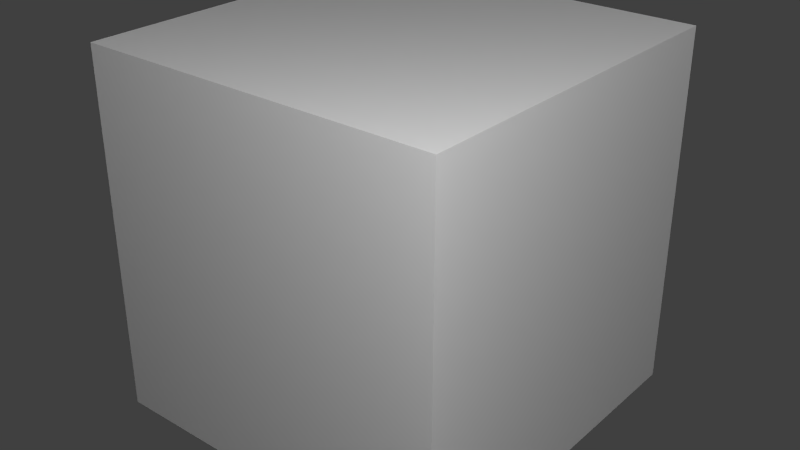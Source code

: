 # Source: magnetizerb.blend  (saved by Blender 2.65.0; exported with 4.5.12 LTS)
import bpy
from mathutils import Matrix  # noqa: F401  (used for matrix-valued properties, if any)

bpy.ops.wm.read_factory_settings(use_empty=True)
scene = bpy.context.scene
scene.name = 'Scene'

# ---- collections
col_collection_1 = bpy.data.collections.new('Collection 1'); scene.collection.children.link(col_collection_1)

# ---- materials (node trees are filled in below, after node groups)
mat_material = bpy.data.materials.new('Material')
mat_material.alpha_threshold = 0.0
mat_material.use_transparent_shadow = False
mat_material.roughness = 0.5
mat_material.line_color = (0.0, 0.0, 0.0, 1.0)

# ---- material node trees

# ---- world
world_world = bpy.data.worlds.new('World'); scene.world = world_world
world_world.color = (0.05088, 0.05088, 0.05088)
world_world.use_sun_shadow = False
world_world.sun_shadow_jitter_overblur = 0.0
world_world.cycles.sampling_method = 'MANUAL'
world_world.cycles.sample_map_resolution = 256

# ---- lights
light_point_001 = bpy.data.lights.new('Point.001', 'POINT')
light_point_001.transmission_factor = 0.0
light_point_001.energy = 100.0
light_point_001.shadow_buffer_clip_start = 0.5
light_point_001.shadow_soft_size = 0.1
light_point_001.shadow_maximum_resolution = 0.006
light_point_001.use_absolute_resolution = True
light_point_001.cycles.use_multiple_importance_sampling = False
light_point = bpy.data.lights.new('Point', 'POINT')
light_point.transmission_factor = 0.0
light_point.energy = 100.0
light_point.shadow_buffer_clip_start = 0.5
light_point.shadow_soft_size = 0.1
light_point.shadow_maximum_resolution = 0.006
light_point.use_absolute_resolution = True
light_point.cycles.use_multiple_importance_sampling = False
light_lamp = bpy.data.lights.new('Lamp', 'POINT')
light_lamp.transmission_factor = 0.0
light_lamp.cutoff_distance = 30.0
light_lamp.energy = 100.0
light_lamp.shadow_buffer_clip_start = 1.001
light_lamp.shadow_soft_size = 0.1
light_lamp.shadow_maximum_resolution = 0.006
light_lamp.use_absolute_resolution = True
light_lamp.cycles.use_multiple_importance_sampling = False

# ---- meshes
me_main = bpy.data.meshes.new('main')
me_main.from_pydata([(-0.1875, -0.1875, -0.125), (-0.1875, 0.1875, -0.125), (0.1875, 0.1875, -0.125), (0.1875, -0.1875, -0.125), (-0.1875, -0.1875, -0.0625), (-0.1875, 0.1875, -0.0625), (0.1875, 0.1875, -0.0625), (0.1875, -0.1875, -0.0625), (-0.125, -0.125, -0.0625), (-0.125, 0.125, -0.0625), (0.125, 0.125, -0.0625), (0.125, -0.125, -0.0625), (-0.0625, -0.0625, 0.25), (-0.0625, 0.0625, 0.25), (0.0625, 0.0625, 0.25), (0.0625, -0.0625, 0.25), (-0.0625, -0.0625, 0.25), (-0.0625, 0.0625, 0.25), (0.0625, 0.0625, 0.25), (0.0625, -0.0625, 0.25), (-0.01563, 0.0625, 0.25), (0.01563, 0.0625, 0.25), (-0.01563, -0.0625, 0.25), (0.01563, -0.0625, 0.25), (-0.01563, 0.0625, 0.25), (0.01563, 0.0625, 0.25), (-0.01563, -0.0625, 0.25), (0.01563, -0.0625, 0.25), (-0.125, -0.125, 0.4375), (-0.125, 0.125, 0.4375), (0.125, 0.125, 0.4375), (0.125, -0.125, 0.4375), (-0.125, -0.125, 0.466), (-0.125, 0.125, 0.466), (0.125, 0.125, 0.466), (0.125, -0.125, 0.466)], [(15, 19), (16, 12), (14, 18), (13, 17), (27, 23), (21, 25), (26, 22), (20, 24)], [(4, 5, 1, 0), (5, 6, 2, 1), (6, 7, 3, 2), (7, 4, 0, 3), (0, 1, 2, 3), (7, 6, 5, 4), (9, 29, 30, 10), (8, 11, 10, 9), (10, 30, 31, 11), (8, 28, 29, 9), (11, 31, 28, 8), (29, 28, 32, 33), (32, 35, 34, 33), (31, 30, 34, 35), (30, 29, 33, 34), (28, 31, 35, 32)])
_uv = me_main.uv_layers.new(name='UVMap')
_uv.uv.foreach_set('vector', [0.03125, 0.03125, 0.2188, 0.03125, 0.2188, 0.0, 0.03125, 0.0, 0.2188, 0.03125, 0.2188, 0.2188, 0.25, 0.2188, 0.25, 0.03125, 0.2188, 0.2188, 0.03125, 0.2188, 0.03125, 0.25, 0.2188, 0.25, 0.03125, 0.2188, 0.03125, 0.03125, 0.0, 0.03125, 0.0, 0.2188, 0.03125, 0.4375, 0.2188, 0.4375, 0.2188, 0.25, 0.03125, 0.25, 0.03125, 0.2188, 0.2188, 0.2188, 0.2188, 0.03125, 0.03125, 0.03125, 0.5, 0.0, 0.5, 0.25, 0.625, 0.25, 0.625, 0.0, 0.4375, 0.1666, 0.4375, 0.2812, 0.5625, 0.2812, 0.5625, 0.1666, 0.625, 0.0, 0.625, 0.25, 0.75, 0.25, 0.75, 0.0, 0.875, 0.0, 0.875, 0.25, 1.0, 0.25, 1.0, 0.0, 0.75, 0.0, 0.75, 0.25, 0.875, 0.25, 0.875, 0.0, 0.875, 0.0, 1.0, 0.0, 1.0, 0.03125, 0.875, 0.03125, 0.625, 0.1562, 0.625, 0.03125, 0.75, 0.03125, 0.75, 0.1562, 0.625, 0.0, 0.75, 0.0, 0.75, 0.03125, 0.625, 0.03125, 0.75, 0.0, 0.875, 0.0, 0.875, 0.03125, 0.75, 0.03125, 0.5, 0.0, 0.625, 0.0, 0.625, 0.03125, 0.5, 0.03125])
me_main.use_remesh_preserve_volume = False
me_main.use_remesh_preserve_attributes = False
me_main.use_mirror_vertex_groups = False
me_main.update()
me_rot = bpy.data.meshes.new('rot')
me_rot.from_pydata([(0.0, 0.125, -0.01562), (0.0, 0.125, 0.01562), (0.08839, 0.08839, -0.01562), (0.08839, 0.08839, 0.01562), (0.125, -5.464e-09, -0.01562), (0.125, -5.464e-09, 0.01562), (0.08839, -0.08839, -0.01562), (0.08839, -0.08839, 0.01562), (-1.093e-08, -0.125, -0.01562), (-1.093e-08, -0.125, 0.01562), (-0.08839, -0.08839, -0.01562), (-0.08839, -0.08839, 0.01562), (-0.125, 1.491e-09, -0.01562), (-0.125, 1.491e-09, 0.01562), (-0.08839, 0.08839, -0.01562), (-0.08839, 0.08839, 0.01562), (4.253e-08, 0.1562, -0.1094), (4.671e-08, 0.1562, -0.01563), (0.1105, 0.1105, -0.1094), (0.1105, 0.1105, -0.01563), (0.1563, -6.83e-09, -0.1094), (0.1563, -6.83e-09, -0.01563), (0.1105, -0.1105, -0.1094), (0.1105, -0.1105, -0.01563), (2.887e-08, -0.1562, -0.1094), (3.305e-08, -0.1562, -0.01563), (-0.1105, -0.1105, -0.1094), (-0.1105, -0.1105, -0.01563), (-0.1562, 1.863e-09, -0.1094), (-0.1562, 1.863e-09, -0.01563), (-0.1105, 0.1105, -0.1094), (-0.1105, 0.1105, -0.01563), (0.08839, -0.08839, -0.1094), (7.997e-08, 0.125, -0.1094), (0.08839, -0.08839, -0.1406), (0.08839, 0.08839, -0.1094), (0.125, -5.464e-09, -0.1094), (0.125, -5.464e-09, -0.1094), (0.125, -5.464e-09, -0.1406), (0.08839, -0.08839, -0.1094), (0.08839, 0.08839, -0.1094), (6.904e-08, -0.125, -0.1094), (0.08839, 0.08839, -0.1406), (-0.08839, -0.08839, -0.1094), (7.997e-08, 0.125, -0.1094), (-0.125, 1.491e-09, -0.1094), (7.997e-08, 0.125, -0.1406), (-0.08839, 0.08839, -0.1094), (-7.997e-08, 0.125, 0.1094), (-7.997e-08, 0.125, 0.1406), (0.08839, 0.08839, 0.1094), (0.08839, 0.08839, 0.1406), (0.125, -5.464e-09, 0.1094), (0.125, -5.464e-09, 0.1406), (0.08839, -0.08839, 0.1094), (0.08839, -0.08839, 0.1406), (-9.09e-08, -0.125, 0.1094), (-9.09e-08, -0.125, 0.1406), (-0.08839, -0.08839, 0.1094), (-0.08839, -0.08839, 0.1406), (-0.125, 1.491e-09, 0.1094), (-0.125, 1.491e-09, 0.1406), (-0.08839, 0.08839, 0.1094), (-0.08839, 0.08839, 0.1406), (-3.744e-08, 0.1562, 0.01562), (-3.326e-08, 0.1562, 0.1094), (0.1105, 0.1105, 0.01562), (0.1105, 0.1105, 0.1094), (0.1562, -6.83e-09, 0.01562), (0.1562, -6.83e-09, 0.1094), (0.1105, -0.1105, 0.01562), (0.1105, -0.1105, 0.1094), (-5.11e-08, -0.1562, 0.01562), (-4.692e-08, -0.1562, 0.1094), (-0.1105, -0.1105, 0.01562), (-0.1105, -0.1105, 0.1094), (-0.1563, 1.863e-09, 0.01562), (-0.1563, 1.863e-09, 0.1094), (-0.1105, 0.1105, 0.01562), (-0.1105, 0.1105, 0.1094), (0.0, 0.125, 0.01562), (0.125, -5.464e-09, 0.01562), (0.08839, -0.08839, 0.01562), (-0.08839, 0.08839, 0.01562), (-1.174e-07, 0.1562, 0.1406), (-1.132e-07, 0.1562, 0.2344), (0.1105, 0.1105, 0.1406), (0.1105, 0.1105, 0.2344), (0.1562, -6.83e-09, 0.1406), (0.1562, -6.83e-09, 0.2344), (0.1105, -0.1105, 0.1406), (0.1105, -0.1105, 0.2344), (-1.311e-07, -0.1562, 0.1406), (-1.269e-07, -0.1562, 0.2344), (-0.1105, -0.1105, 0.1406), (-0.1105, -0.1105, 0.2344), (-0.1563, 1.863e-09, 0.1406), (-0.1563, 1.863e-09, 0.2344), (-0.1105, 0.1105, 0.1406), (-0.1105, 0.1105, 0.2344), (-7.997e-08, 0.125, 0.1406), (0.125, -5.464e-09, 0.1406), (0.08839, -0.08839, 0.1406), (-0.08839, 0.08839, 0.1406), (6.904e-08, -0.125, -0.1406), (6.904e-08, -0.125, -0.1094), (-0.08839, -0.08839, -0.1406), (-0.08839, -0.08839, -0.1094), (-0.125, 1.491e-09, -0.1406), (-0.125, 1.491e-09, -0.1094), (-0.08839, 0.08839, -0.1406), (-0.08839, 0.08839, -0.1094), (1.225e-07, 0.1562, -0.2344), (1.267e-07, 0.1562, -0.1406), (0.1105, 0.1105, -0.2344), (0.1105, 0.1105, -0.1406), (0.1563, -6.83e-09, -0.2344), (0.1563, -6.83e-09, -0.1406), (0.1105, -0.1105, -0.2344), (0.1105, -0.1105, -0.1406), (1.088e-07, -0.1562, -0.2344), (1.13e-07, -0.1562, -0.1406), (-0.1105, -0.1105, -0.2344), (-0.1105, -0.1105, -0.1406), (-0.1562, 1.863e-09, -0.2344), (-0.1562, 1.863e-09, -0.1406), (-0.1105, 0.1105, -0.2344), (-0.1105, 0.1105, -0.1406), (1.587e-07, 0.1, -0.2344), (0.07071, 0.07071, -0.2344), (0.1, -4.371e-09, -0.2344), (0.07071, -0.07071, -0.2344), (1.499e-07, -0.1, -0.2344), (-0.07071, -0.07071, -0.2344), (-0.1, 1.192e-09, -0.2344), (-0.07071, 0.07071, -0.2344), (0.002083, 0.1021, 0.2344), (0.07279, 0.07279, 0.2344), (0.1021, 0.002083, 0.2344), (0.07279, -0.06863, 0.2344), (0.002083, -0.09792, 0.2344), (-0.06863, -0.06863, 0.2344), (-0.09792, 0.002083, 0.2344), (-0.06863, 0.07279, 0.2344), (0.002083, 0.1021, 0.2344), (0.1021, 0.002083, 0.2344), (0.07279, -0.06863, 0.2344), (-0.06863, 0.07279, 0.2344)], [], [(0, 1, 3, 2), (2, 3, 5, 4), (4, 5, 7, 6), (6, 7, 9, 8), (8, 9, 11, 10), (10, 11, 13, 12), (14, 15, 1, 0), (12, 13, 15, 14), (25, 8, 10, 27), (16, 17, 19, 18), (18, 19, 21, 20), (20, 21, 23, 22), (22, 23, 25, 24), (24, 25, 27, 26), (26, 27, 29, 28), (27, 10, 12, 29), (30, 31, 17, 16), (28, 29, 31, 30), (108, 109, 111, 110), (110, 111, 44, 46), (106, 107, 109, 108), (104, 105, 107, 106), (34, 32, 105, 104), (38, 36, 32, 34), (42, 40, 36, 38), (46, 44, 40, 42), (23, 6, 8, 25), (21, 4, 6, 23), (19, 2, 4, 21), (17, 0, 2, 19), (31, 14, 0, 17), (29, 12, 14, 31), (45, 28, 30, 47), (43, 26, 28, 45), (41, 24, 26, 43), (39, 22, 24, 41), (37, 20, 22, 39), (35, 18, 20, 37), (33, 16, 18, 35), (47, 30, 16, 33), (48, 49, 51, 50), (50, 51, 53, 52), (52, 53, 55, 54), (54, 55, 57, 56), (56, 57, 59, 58), (58, 59, 61, 60), (62, 63, 49, 48), (60, 61, 63, 62), (73, 56, 58, 75), (64, 65, 67, 66), (66, 67, 69, 68), (68, 69, 71, 70), (70, 71, 73, 72), (72, 73, 75, 74), (74, 75, 77, 76), (75, 58, 60, 77), (78, 79, 65, 64), (76, 77, 79, 78), (71, 54, 56, 73), (69, 52, 54, 71), (67, 50, 52, 69), (65, 48, 50, 67), (79, 62, 48, 65), (77, 60, 62, 79), (81, 68, 70, 82), (83, 78, 64, 80), (68, 5, 3, 66), (92, 57, 55, 90), (72, 9, 7, 70), (88, 53, 51, 86), (66, 3, 1, 64), (84, 85, 87, 86), (86, 87, 89, 88), (88, 89, 91, 90), (90, 91, 93, 92), (92, 93, 95, 94), (94, 95, 97, 96), (86, 51, 49, 84), (98, 99, 85, 84), (96, 97, 99, 98), (78, 15, 13, 76), (98, 63, 61, 96), (76, 13, 11, 74), (96, 61, 59, 94), (94, 59, 57, 92), (74, 11, 9, 72), (101, 88, 90, 102), (103, 98, 84, 100), (121, 104, 106, 123), (112, 113, 115, 114), (114, 115, 117, 116), (116, 117, 119, 118), (118, 119, 121, 120), (120, 121, 123, 122), (122, 123, 125, 124), (123, 106, 108, 125), (126, 127, 113, 112), (124, 125, 127, 126), (119, 34, 104, 121), (117, 38, 34, 119), (115, 42, 38, 117), (113, 46, 42, 115), (127, 110, 46, 113), (125, 108, 110, 127), (134, 124, 126, 135), (133, 122, 124, 134), (132, 120, 122, 133), (131, 118, 120, 132), (130, 116, 118, 131), (129, 114, 116, 130), (128, 112, 114, 129), (135, 126, 112, 128), (142, 97, 95, 141), (143, 99, 97, 142), (144, 85, 99, 147), (137, 87, 85, 136), (138, 89, 87, 137), (146, 91, 89, 145), (140, 93, 91, 139), (141, 95, 93, 140), (133, 141, 140, 132), (134, 142, 141, 133), (135, 143, 142, 134), (128, 144, 147, 135), (129, 137, 136, 128), (130, 138, 137, 129), (131, 146, 145, 130), (132, 140, 139, 131)])
_uv = me_rot.uv_layers.new(name='UVMap')
_uv.uv.foreach_set('vector', [0.9375, 0.9062, 0.9375, 0.875, 0.9062, 0.875, 0.9062, 0.9062, 0.9062, 0.9062, 0.9062, 0.875, 0.9375, 0.875, 0.9375, 0.9062, 0.9375, 0.9062, 0.9375, 0.875, 0.9688, 0.875, 0.9688, 0.9062, 0.9062, 0.9062, 0.9062, 0.875, 0.9375, 0.875, 0.9375, 0.9062, 0.9375, 0.9062, 0.9375, 0.875, 0.9688, 0.875, 0.9688, 0.9062, 0.9688, 0.9062, 0.9688, 0.875, 0.9375, 0.875, 0.9375, 0.9062, 0.9688, 0.9062, 0.9688, 0.875, 0.9375, 0.875, 0.9375, 0.9062, 0.9375, 0.9062, 0.9375, 0.875, 0.9062, 0.875, 0.9062, 0.9062, 0.08665, 0.5861, 0.08665, 0.6017, 0.04246, 0.62, 0.03141, 0.609, 0.03125, 0.9375, 0.03125, 0.9062, 0.0, 0.9062, 0.0, 0.9375, 0.0, 0.9375, 0.0, 0.9062, 0.03125, 0.9062, 0.03125, 0.9375, 0.03125, 0.9375, 0.03125, 0.9062, 0.0625, 0.9062, 0.0625, 0.9375, 0.0, 0.9375, 0.0, 0.9062, 0.03125, 0.9062, 0.03125, 0.9375, 0.03125, 0.9375, 0.03125, 0.9062, 0.0625, 0.9062, 0.0625, 0.9375, 0.0625, 0.9375, 0.0625, 0.9062, 0.03125, 0.9062, 0.03125, 0.9375, 0.03141, 0.609, 0.04246, 0.62, 0.02415, 0.6642, 0.008528, 0.6642, 0.0625, 0.9375, 0.0625, 0.9062, 0.03125, 0.9062, 0.03125, 0.9375, 0.03125, 0.9375, 0.03125, 0.9062, 0.0, 0.9062, 0.0, 0.9375, 0.9375, 0.9688, 0.9375, 0.9375, 0.9062, 0.9375, 0.9062, 0.9688, 0.9688, 0.9688, 0.9688, 0.9375, 0.9375, 0.9375, 0.9375, 0.9688, 0.9688, 0.9688, 0.9688, 0.9375, 0.9375, 0.9375, 0.9375, 0.9688, 0.9375, 0.9688, 0.9375, 0.9375, 0.9688, 0.9375, 0.9688, 0.9688, 0.9062, 0.9688, 0.9062, 0.9375, 0.9375, 0.9375, 0.9375, 0.9688, 0.9375, 0.9688, 0.9375, 0.9375, 0.9688, 0.9375, 0.9688, 0.9688, 0.9062, 0.9688, 0.9062, 0.9375, 0.9375, 0.9375, 0.9375, 0.9688, 0.9375, 0.9688, 0.9375, 0.9375, 0.9062, 0.9375, 0.9062, 0.9688, 0.1419, 0.609, 0.1308, 0.62, 0.08665, 0.6017, 0.08665, 0.5861, 0.1648, 0.6642, 0.1492, 0.6642, 0.1308, 0.62, 0.1419, 0.609, 0.1419, 0.7195, 0.1308, 0.7084, 0.1492, 0.6642, 0.1648, 0.6642, 0.08665, 0.7424, 0.08665, 0.7267, 0.1308, 0.7084, 0.1419, 0.7195, 0.03141, 0.7195, 0.04246, 0.7084, 0.08665, 0.7267, 0.08665, 0.7424, 0.008528, 0.6642, 0.02415, 0.6642, 0.04246, 0.7084, 0.03141, 0.7195, 0.02415, 0.6642, 0.008528, 0.6642, 0.03141, 0.7195, 0.04246, 0.7084, 0.04246, 0.62, 0.03141, 0.609, 0.008528, 0.6642, 0.02415, 0.6642, 0.08665, 0.6017, 0.08665, 0.5861, 0.03141, 0.609, 0.04246, 0.62, 0.1308, 0.62, 0.1419, 0.609, 0.08665, 0.5861, 0.08665, 0.6017, 0.1492, 0.6642, 0.1648, 0.6642, 0.1419, 0.609, 0.1308, 0.62, 0.1308, 0.7084, 0.1419, 0.7195, 0.1648, 0.6642, 0.1492, 0.6642, 0.08665, 0.7267, 0.08665, 0.7424, 0.1419, 0.7195, 0.1308, 0.7084, 0.04246, 0.7084, 0.03141, 0.7195, 0.08665, 0.7424, 0.08665, 0.7267, 0.9375, 0.8438, 0.9375, 0.8125, 0.9062, 0.8125, 0.9062, 0.8438, 0.9062, 0.8438, 0.9062, 0.8125, 0.9375, 0.8125, 0.9375, 0.8438, 0.9375, 0.8438, 0.9375, 0.8125, 0.9688, 0.8125, 0.9688, 0.8438, 0.9062, 0.8438, 0.9062, 0.8125, 0.9375, 0.8125, 0.9375, 0.8438, 0.9375, 0.8438, 0.9375, 0.8125, 0.9688, 0.8125, 0.9688, 0.8438, 0.9688, 0.8438, 0.9688, 0.8125, 0.9375, 0.8125, 0.9375, 0.8438, 0.9688, 0.8438, 0.9688, 0.8125, 0.9375, 0.8125, 0.9375, 0.8438, 0.9375, 0.8438, 0.9375, 0.8125, 0.9062, 0.8125, 0.9062, 0.8438, 0.08665, 0.5861, 0.08665, 0.6017, 0.04246, 0.62, 0.03141, 0.609, 0.03125, 0.875, 0.03125, 0.8438, 0.0, 0.8438, 0.0, 0.875, 0.0, 0.875, 0.0, 0.8438, 0.03125, 0.8438, 0.03125, 0.875, 0.03125, 0.875, 0.03125, 0.8438, 0.0625, 0.8438, 0.0625, 0.875, 0.0, 0.875, 0.0, 0.8438, 0.03125, 0.8438, 0.03125, 0.875, 0.03125, 0.875, 0.03125, 0.8438, 0.0625, 0.8438, 0.0625, 0.875, 0.0625, 0.875, 0.0625, 0.8438, 0.03125, 0.8438, 0.03125, 0.875, 0.03141, 0.609, 0.04246, 0.62, 0.02415, 0.6642, 0.008528, 0.6642, 0.0625, 0.875, 0.0625, 0.8438, 0.03125, 0.8438, 0.03125, 0.875, 0.03125, 0.875, 0.03125, 0.8438, 0.0, 0.8438, 0.0, 0.875, 0.1419, 0.609, 0.1308, 0.62, 0.08665, 0.6017, 0.08665, 0.5861, 0.1648, 0.6642, 0.1492, 0.6642, 0.1308, 0.62, 0.1419, 0.609, 0.1419, 0.7195, 0.1308, 0.7084, 0.1492, 0.6642, 0.1648, 0.6642, 0.08665, 0.7424, 0.08665, 0.7267, 0.1308, 0.7084, 0.1419, 0.7195, 0.03141, 0.7195, 0.04246, 0.7084, 0.08665, 0.7267, 0.08665, 0.7424, 0.008528, 0.6642, 0.02415, 0.6642, 0.04246, 0.7084, 0.03141, 0.7195, 0.1492, 0.6642, 0.1648, 0.6642, 0.1419, 0.609, 0.1308, 0.62, 0.04246, 0.7084, 0.03141, 0.7195, 0.08665, 0.7424, 0.08665, 0.7267, 0.1648, 0.6642, 0.1492, 0.6642, 0.1308, 0.7084, 0.1419, 0.7195, 0.08665, 0.5861, 0.08665, 0.6017, 0.1308, 0.62, 0.1419, 0.609, 0.08665, 0.5861, 0.08665, 0.6017, 0.1308, 0.62, 0.1419, 0.609, 0.1648, 0.6642, 0.1492, 0.6642, 0.1308, 0.7084, 0.1419, 0.7195, 0.1419, 0.7195, 0.1308, 0.7084, 0.08665, 0.7267, 0.08665, 0.7424, 0.03125, 0.8125, 0.03125, 0.7812, 0.0, 0.7812, 0.0, 0.8125, 0.0, 0.8125, 0.0, 0.7812, 0.03125, 0.7812, 0.03125, 0.8125, 0.03125, 0.8125, 0.03125, 0.7812, 0.0625, 0.7812, 0.0625, 0.8125, 0.0, 0.8125, 0.0, 0.7812, 0.03125, 0.7812, 0.03125, 0.8125, 0.03125, 0.8125, 0.03125, 0.7812, 0.0625, 0.7812, 0.0625, 0.8125, 0.0625, 0.8125, 0.0625, 0.7812, 0.03125, 0.7812, 0.03125, 0.8125, 0.1419, 0.7195, 0.1308, 0.7084, 0.08665, 0.7267, 0.08665, 0.7424, 0.0625, 0.8125, 0.0625, 0.7812, 0.03125, 0.7812, 0.03125, 0.8125, 0.03125, 0.8125, 0.03125, 0.7812, 0.0, 0.7812, 0.0, 0.8125, 0.03141, 0.7195, 0.04246, 0.7084, 0.02415, 0.6642, 0.008528, 0.6642, 0.03141, 0.7195, 0.04246, 0.7084, 0.02415, 0.6642, 0.008528, 0.6642, 0.008528, 0.6642, 0.02415, 0.6642, 0.04246, 0.62, 0.03141, 0.609, 0.008528, 0.6642, 0.02415, 0.6642, 0.04246, 0.62, 0.03141, 0.609, 0.03141, 0.609, 0.04246, 0.62, 0.08665, 0.6017, 0.08665, 0.5861, 0.03141, 0.609, 0.04246, 0.62, 0.08665, 0.6017, 0.08665, 0.5861, 0.1492, 0.6642, 0.1648, 0.6642, 0.1419, 0.609, 0.1308, 0.62, 0.04246, 0.7084, 0.03141, 0.7195, 0.08665, 0.7424, 0.08665, 0.7267, 0.08665, 0.5861, 0.08665, 0.6017, 0.04246, 0.62, 0.03141, 0.609, 0.03125, 1.0, 0.03125, 0.9688, 0.0, 0.9688, 0.0, 1.0, 0.0, 1.0, 0.0, 0.9688, 0.03125, 0.9688, 0.03125, 1.0, 0.03125, 1.0, 0.03125, 0.9688, 0.0625, 0.9688, 0.0625, 1.0, 0.0, 1.0, 0.0, 0.9688, 0.03125, 0.9688, 0.03125, 1.0, 0.03125, 1.0, 0.03125, 0.9688, 0.0625, 0.9688, 0.0625, 1.0, 0.0625, 1.0, 0.0625, 0.9688, 0.03125, 0.9688, 0.03125, 1.0, 0.03141, 0.609, 0.04246, 0.62, 0.02415, 0.6642, 0.008528, 0.6642, 0.0625, 1.0, 0.0625, 0.9688, 0.03125, 0.9688, 0.03125, 1.0, 0.03125, 1.0, 0.03125, 0.9688, 0.0, 0.9688, 0.0, 1.0, 0.1419, 0.609, 0.1308, 0.62, 0.08665, 0.6017, 0.08665, 0.5861, 0.1648, 0.6642, 0.1492, 0.6642, 0.1308, 0.62, 0.1419, 0.609, 0.1419, 0.7195, 0.1308, 0.7084, 0.1492, 0.6642, 0.1648, 0.6642, 0.08665, 0.7424, 0.08665, 0.7267, 0.1308, 0.7084, 0.1419, 0.7195, 0.03141, 0.7195, 0.04246, 0.7084, 0.08665, 0.7267, 0.08665, 0.7424, 0.008528, 0.6642, 0.02415, 0.6642, 0.04246, 0.7084, 0.03141, 0.7195, 0.03665, 0.6642, 0.008528, 0.6642, 0.03141, 0.7195, 0.0513, 0.6996, 0.0513, 0.6289, 0.03141, 0.609, 0.008528, 0.6642, 0.03665, 0.6642, 0.08665, 0.6142, 0.08665, 0.5861, 0.03141, 0.609, 0.0513, 0.6289, 0.122, 0.6289, 0.1419, 0.609, 0.08665, 0.5861, 0.08665, 0.6142, 0.1367, 0.6642, 0.1648, 0.6642, 0.1419, 0.609, 0.122, 0.6289, 0.122, 0.6996, 0.1419, 0.7195, 0.1648, 0.6642, 0.1367, 0.6642, 0.08665, 0.7142, 0.08665, 0.7424, 0.1419, 0.7195, 0.122, 0.6996, 0.0513, 0.6996, 0.03141, 0.7195, 0.08665, 0.7424, 0.08665, 0.7142, 0.03769, 0.6653, 0.008528, 0.6642, 0.03141, 0.609, 0.05234, 0.6299, 0.05234, 0.7006, 0.03141, 0.7195, 0.008528, 0.6642, 0.03769, 0.6653, 0.08769, 0.7153, 0.08665, 0.7424, 0.03141, 0.7195, 0.05234, 0.7006, 0.123, 0.7006, 0.1419, 0.7195, 0.08665, 0.7424, 0.08769, 0.7153, 0.1377, 0.6653, 0.1648, 0.6642, 0.1419, 0.7195, 0.123, 0.7006, 0.123, 0.6299, 0.1419, 0.609, 0.1648, 0.6642, 0.1377, 0.6653, 0.08769, 0.6153, 0.08665, 0.5861, 0.1419, 0.609, 0.123, 0.6299, 0.05234, 0.6299, 0.03141, 0.609, 0.08665, 0.5861, 0.08769, 0.6153, 0.1875, 0.9688, 0.1875, 1.0, 0.2188, 1.0, 0.2188, 0.9688, 0.25, 0.9688, 0.25, 1.0, 0.2188, 1.0, 0.2188, 0.9688, 0.2812, 0.9688, 0.2812, 1.0, 0.25, 1.0, 0.25, 0.9688, 0.3125, 0.9688, 0.3125, 1.0, 0.2812, 1.0, 0.2812, 0.9688, 0.09375, 0.9688, 0.09375, 1.0, 0.0625, 1.0, 0.0625, 0.9688, 0.09375, 0.9688, 0.09375, 1.0, 0.125, 1.0, 0.125, 0.9688, 0.125, 0.9688, 0.125, 1.0, 0.1562, 1.0, 0.1562, 0.9688, 0.1562, 0.9688, 0.1562, 1.0, 0.1875, 1.0, 0.1875, 0.9688])
me_rot.use_remesh_preserve_volume = False
me_rot.use_remesh_preserve_attributes = False
me_rot.use_mirror_vertex_groups = False
me_rot.update()
me_cube = bpy.data.meshes.new('Cube')
me_cube.from_pydata([(0.5, 0.5, 0.0), (0.5, -0.5, 0.0), (-0.5, -0.5, 0.0), (-0.5, 0.5, 0.0), (0.5, 0.5, 1.0), (0.5, -0.5, 1.0), (-0.5, -0.5, 1.0), (-0.5, 0.5, 1.0)], [], [(0, 1, 2, 3), (4, 7, 6, 5), (0, 4, 5, 1), (1, 5, 6, 2), (2, 6, 7, 3), (4, 0, 3, 7)])
me_cube.materials.append(mat_material)
me_cube.use_remesh_preserve_volume = False
me_cube.use_remesh_preserve_attributes = False
me_cube.use_mirror_vertex_groups = False
me_cube.update()

# ---- objects
ob_main = bpy.data.objects.new('main', me_main)
ob_rot = bpy.data.objects.new('rot', me_rot)
ob_point_001 = bpy.data.objects.new('Point.001', light_point_001)
ob_point = bpy.data.objects.new('Point', light_point)
ob_minecraft_block = bpy.data.objects.new('Minecraft Block', me_cube)
ob_lamp = bpy.data.objects.new('Lamp', light_lamp)

# ---- transforms, parenting, visibility, modifiers, constraints
ob_main.location = (0.0, 0.0, -0.375)
ob_main.lineart.crease_threshold = 0.0
ob_rot.location = (0.0, 0.0, 0.25)
ob_rot.rotation_euler = (0.0, 1.571, 0.0)
ob_rot.scale = (1.5, 1.5, 1.0)
ob_rot.lineart.crease_threshold = 0.0
ob_point_001.location = (-1.642, 1.15, -0.7251)
ob_point_001.lineart.crease_threshold = 0.0
ob_point.location = (1.354, -1.362, 1.556)
ob_point.lineart.crease_threshold = 0.0
ob_minecraft_block.location = (0.0, 0.0, -0.5)
ob_minecraft_block.lock_location = (True, True, True)
ob_minecraft_block.lock_rotation = (True, True, True)
ob_minecraft_block.lock_rotations_4d = False
ob_minecraft_block.lock_scale = (True, True, True)
ob_minecraft_block.empty_display_type = 'ARROWS'
ob_minecraft_block.display_type = 'WIRE'
ob_minecraft_block.lineart.crease_threshold = 0.0
ob_lamp.location = (4.076, 1.005, 5.904)
ob_lamp.rotation_euler = (0.6503, 0.05522, 1.866)
ob_lamp.lock_rotations_4d = False
ob_lamp.empty_display_type = 'ARROWS'
ob_lamp.color = (0.0, 0.0, 0.0, 0.0)
ob_lamp.hide_viewport = True
ob_lamp.lineart.crease_threshold = 0.0

# ---- collection membership
col_collection_1.objects.link(ob_main)
col_collection_1.objects.link(ob_rot)
col_collection_1.objects.link(ob_point_001)
col_collection_1.objects.link(ob_point)
col_collection_1.objects.link(ob_minecraft_block)
col_collection_1.objects.link(ob_lamp)

# ---- scene / render settings (as saved in the file)
scene.frame_start = 1; scene.frame_end = 250; scene.frame_set(1)
scene.render.engine = 'BLENDER_EEVEE_NEXT'
scene.render.image_settings.color_mode = 'RGB'
scene.render.image_settings.compression = 90
scene.render.resolution_percentage = 50
scene.render.dither_intensity = 0.0
scene.render.bake_margin = 2
scene.cycles.use_denoising = False
scene.cycles.samples = 10
scene.cycles.sampling_pattern = 'TABULATED_SOBOL'
scene.cycles.light_sampling_threshold = 0.0
scene.cycles.use_adaptive_sampling = False
scene.cycles.use_light_tree = False
scene.cycles.blur_glossy = 0.0
scene.cycles.volume_bounces = 1
scene.cycles.pixel_filter_type = 'GAUSSIAN'
scene.cycles.sample_clamp_indirect = 0.0
scene.view_settings.view_transform = 'Standard'
bpy.context.view_layer.update()

# ---- added for rendering (the .blend has no active camera): camera
cam_auto = bpy.data.cameras.new('AutoCamera')
cam_auto.lens = 50.0
cam_auto.sensor_width = 36.0
cam_auto.clip_end = 1000.0
ob_auto_camera = bpy.data.objects.new('AutoCamera', cam_auto)
scene.collection.objects.link(ob_auto_camera)
ob_auto_camera.location = (1.60254, -1.92304, 1.28203)
ob_auto_camera.rotation_euler = (1.09748, -7.21219e-08, 0.694738)
scene.camera = ob_auto_camera
bpy.context.view_layer.update()
